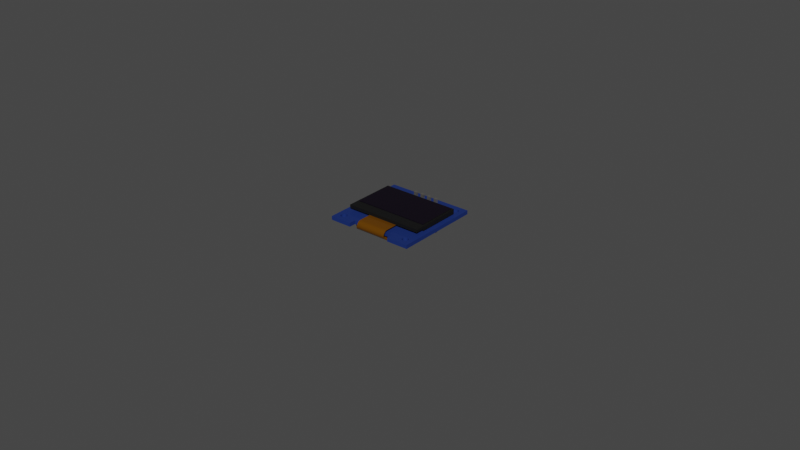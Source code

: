 # Source: OLED_0.96in_128x64_I2C_display.blend  (saved by Blender 3.3.6; exported with 4.5.12 LTS)
import bpy
from mathutils import Matrix  # noqa: F401  (used for matrix-valued properties, if any)

bpy.ops.wm.read_factory_settings(use_empty=True)
scene = bpy.context.scene
scene.name = 'Scene'

# ---- collections
col_oled_0_96in_128x64_i2c_display = bpy.data.collections.new('OLED 0.96in 128x64 I2C display'); scene.collection.children.link(col_oled_0_96in_128x64_i2c_display)
col_booleans = bpy.data.collections.new('booleans'); scene.collection.children.link(col_booleans)
col_booleans.hide_render = True

# ---- materials (node trees are filled in below, after node groups)
mat_base_pcb = bpy.data.materials.new('base pcb')
mat_base_pcb.use_transparent_shadow = False
mat_black_glass = bpy.data.materials.new('black glass')
mat_black_glass.use_transparent_shadow = False
mat_black_satin_glass = bpy.data.materials.new('black satin glass')
mat_black_satin_glass.use_transparent_shadow = False
mat_flex = bpy.data.materials.new('flex')
mat_flex.use_transparent_shadow = False
mat_dark_plastic = bpy.data.materials.new('dark plastic')
mat_dark_plastic.use_transparent_shadow = False
mat_metal = bpy.data.materials.new('metal')
mat_metal.use_transparent_shadow = False

# ---- node groups
ng_auto_smooth = bpy.data.node_groups.new('Auto Smooth', 'GeometryNodeTree')
_s = ng_auto_smooth.interface.new_socket(name='Geometry', in_out='OUTPUT', socket_type='NodeSocketGeometry')
_s = ng_auto_smooth.interface.new_socket(name='Geometry', in_out='INPUT', socket_type='NodeSocketGeometry')
_s = ng_auto_smooth.interface.new_socket(name='Angle', in_out='INPUT', socket_type='NodeSocketFloat')
_s.subtype = 'ANGLE'
_s.min_value = 0.0
_s.max_value = 3.142
ng_auto_smooth.is_modifier = True
_N = ng_auto_smooth.nodes; _L = ng_auto_smooth.links
n0 = _N.new('NodeGroupOutput'); n0.name = 'Group Output'; n0.location = (480, -100)
n1 = _N.new('NodeGroupInput'); n1.name = 'Group Input'; n1.location = (-420, -300)
n2 = _N.new('NodeGroupInput'); n2.name = 'Group Input.001'; n2.location = (-60, -100)
n3 = _N.new('GeometryNodeSetShadeSmooth'); n3.name = 'Set Shade Smooth'; n3.location = (120, -100)
n3.domain = 'EDGE'
n4 = _N.new('GeometryNodeSetShadeSmooth'); n4.name = 'Set Shade Smooth.001'; n4.location = (300, -100)
n5 = _N.new('GeometryNodeInputMeshEdgeAngle'); n5.name = 'Edge Angle'; n5.location = (-420, -220)
n6 = _N.new('GeometryNodeInputEdgeSmooth'); n6.name = 'Is Edge Smooth'; n6.location = (-60, -160)
n7 = _N.new('GeometryNodeInputShadeSmooth'); n7.name = 'Is Face Smooth'; n7.location = (-240, -340)
n8 = _N.new('FunctionNodeBooleanMath'); n8.name = 'Boolean Math'; n8.location = (-60, -220)
n9 = _N.new('FunctionNodeCompare'); n9.name = 'Compare'; n9.location = (-240, -180)
n9.operation = 'LESS_EQUAL'
_L.new(n5.outputs[0], n9.inputs[0])
_L.new(n4.outputs[0], n0.inputs[0])
_L.new(n1.outputs[1], n9.inputs[1])
_L.new(n9.outputs[0], n8.inputs[0])
_L.new(n7.outputs[0], n8.inputs[1])
_L.new(n2.outputs[0], n3.inputs[0])
_L.new(n6.outputs[0], n3.inputs[1])
_L.new(n3.outputs[0], n4.inputs[0])
_L.new(n8.outputs[0], n3.inputs[2])
n0.is_active_output = True

# ---- material node trees
mat_base_pcb.use_nodes = True; mat_base_pcb.node_tree.nodes.clear()
_N = mat_base_pcb.node_tree.nodes; _L = mat_base_pcb.node_tree.links
n0 = _N.new('ShaderNodeBsdfPrincipled'); n0.name = 'Principled BSDF'; n0.location = (10, 300)
n0.distribution = 'GGX'
n0.subsurface_method = 'RANDOM_WALK_SKIN'
n0.inputs[0].default_value = (0.01402, 0.03346, 0.1586, 1.0)
n0.inputs[1].default_value = 0.1
n0.inputs[2].default_value = 0.1
n0.inputs[3].default_value = 1.45
n0.inputs[13].default_value = 0.05
n0.inputs[27].default_value = (0.0, 0.0, 0.0, 1.0)
n0.inputs[28].default_value = 1.0
n1 = _N.new('ShaderNodeOutputMaterial'); n1.name = 'Material Output'; n1.location = (300, 300)
_L.new(n0.outputs[0], n1.inputs[0])
n1.is_active_output = True
mat_black_glass.use_nodes = True; mat_black_glass.node_tree.nodes.clear()
_N = mat_black_glass.node_tree.nodes; _L = mat_black_glass.node_tree.links
n0 = _N.new('ShaderNodeBsdfPrincipled'); n0.name = 'Principled BSDF'; n0.location = (10, 300)
n0.distribution = 'GGX'
n0.subsurface_method = 'RANDOM_WALK_SKIN'
n0.inputs[0].default_value = (0.01007, 0.01007, 0.01007, 1.0)
n0.inputs[1].default_value = 0.1
n0.inputs[2].default_value = 0.0
n0.inputs[3].default_value = 1.45
n0.inputs[13].default_value = 0.1
n0.inputs[27].default_value = (0.0, 0.0, 0.0, 1.0)
n0.inputs[28].default_value = 1.0
n1 = _N.new('ShaderNodeOutputMaterial'); n1.name = 'Material Output'; n1.location = (300, 300)
_L.new(n0.outputs[0], n1.inputs[0])
n1.is_active_output = True
mat_black_satin_glass.use_nodes = True; mat_black_satin_glass.node_tree.nodes.clear()
_N = mat_black_satin_glass.node_tree.nodes; _L = mat_black_satin_glass.node_tree.links
n0 = _N.new('ShaderNodeBsdfPrincipled'); n0.name = 'Principled BSDF'; n0.location = (10, 300)
n0.distribution = 'GGX'
n0.subsurface_method = 'RANDOM_WALK_SKIN'
n0.inputs[0].default_value = (0.006789, 0.004005, 0.01006, 1.0)
n0.inputs[1].default_value = 0.1
n0.inputs[2].default_value = 0.1
n0.inputs[3].default_value = 1.45
n0.inputs[13].default_value = 0.1
n0.inputs[27].default_value = (0.0, 0.0, 0.0, 1.0)
n0.inputs[28].default_value = 1.0
n1 = _N.new('ShaderNodeOutputMaterial'); n1.name = 'Material Output'; n1.location = (300, 300)
_L.new(n0.outputs[0], n1.inputs[0])
n1.is_active_output = True
mat_flex.use_nodes = True; mat_flex.node_tree.nodes.clear()
_N = mat_flex.node_tree.nodes; _L = mat_flex.node_tree.links
n0 = _N.new('ShaderNodeBsdfPrincipled'); n0.name = 'Principled BSDF'; n0.location = (10, 300)
n0.distribution = 'GGX'
n0.subsurface_method = 'RANDOM_WALK_SKIN'
n0.inputs[0].default_value = (0.214, 0.08102, 0.003883, 1.0)
n0.inputs[1].default_value = 0.5
n0.inputs[2].default_value = 0.1
n0.inputs[3].default_value = 1.45
n0.inputs[13].default_value = 0.1
n0.inputs[27].default_value = (0.0, 0.0, 0.0, 1.0)
n0.inputs[28].default_value = 1.0
n1 = _N.new('ShaderNodeOutputMaterial'); n1.name = 'Material Output'; n1.location = (300, 300)
_L.new(n0.outputs[0], n1.inputs[0])
n1.is_active_output = True
mat_dark_plastic.use_nodes = True; mat_dark_plastic.node_tree.nodes.clear()
_N = mat_dark_plastic.node_tree.nodes; _L = mat_dark_plastic.node_tree.links
n0 = _N.new('ShaderNodeBsdfPrincipled'); n0.name = 'Principled BSDF'; n0.location = (10, 300)
n0.distribution = 'GGX'
n0.subsurface_method = 'RANDOM_WALK_SKIN'
n0.inputs[0].default_value = (0.01007, 0.01007, 0.01007, 1.0)
n0.inputs[2].default_value = 0.2
n0.inputs[3].default_value = 1.45
n0.inputs[13].default_value = 0.6
n0.inputs[27].default_value = (0.0, 0.0, 0.0, 1.0)
n0.inputs[28].default_value = 1.0
n1 = _N.new('ShaderNodeOutputMaterial'); n1.name = 'Material Output'; n1.location = (300, 300)
_L.new(n0.outputs[0], n1.inputs[0])
n1.is_active_output = True
mat_metal.use_nodes = True; mat_metal.node_tree.nodes.clear()
_N = mat_metal.node_tree.nodes; _L = mat_metal.node_tree.links
n0 = _N.new('ShaderNodeBsdfPrincipled'); n0.name = 'Principled BSDF'; n0.location = (10, 300)
n0.distribution = 'GGX'
n0.subsurface_method = 'RANDOM_WALK_SKIN'
n0.inputs[0].default_value = (0.4109, 0.3901, 0.3498, 1.0)
n0.inputs[1].default_value = 0.82
n0.inputs[2].default_value = 0.15
n0.inputs[3].default_value = 1.45
n0.inputs[13].default_value = 0.3
n0.inputs[27].default_value = (0.0, 0.0, 0.0, 1.0)
n0.inputs[28].default_value = 1.0
n1 = _N.new('ShaderNodeOutputMaterial'); n1.name = 'Material Output'; n1.location = (300, 300)
_L.new(n0.outputs[0], n1.inputs[0])
n1.is_active_output = True

# ---- world
world_world = bpy.data.worlds.new('World'); scene.world = world_world
world_world.use_nodes = True; world_world.node_tree.nodes.clear()
_N = world_world.node_tree.nodes; _L = world_world.node_tree.links
n0 = _N.new('ShaderNodeOutputWorld'); n0.name = 'World Output'; n0.location = (300, 300)
n1 = _N.new('ShaderNodeBackground'); n1.name = 'Background'; n1.location = (10, 300)
n1.inputs[0].default_value = (0.05088, 0.05088, 0.05088, 1.0)
_L.new(n1.outputs[0], n0.inputs[0])
n0.is_active_output = True
world_world.color = (0.05088, 0.05088, 0.05088)
world_world.use_sun_shadow = False
world_world.sun_shadow_jitter_overblur = 0.0

# ---- meshes
me_plane = bpy.data.meshes.new('Plane')
me_plane.from_pydata([(-0.014, -0.014, 0.0), (0.014, -0.014, 0.0), (-0.014, 0.014, 0.0), (0.014, 0.014, 0.0), (-0.014, -0.014, 0.0012), (0.014, -0.014, 0.0012), (-0.014, 0.014, 0.0012), (0.014, 0.014, 0.0012), (0.007, -0.014, 0.0), (0.007, 0.014, 0.0), (0.007, -0.014, 0.0012), (0.007, 0.014, 0.0012), (-0.007, 0.014, 0.0), (-0.007, 0.014, 0.0012), (-0.007, -0.014, 0.0), (-0.007, -0.014, 0.0012), (-0.014, -0.0118, 0.0), (0.014, -0.0118, 0.0), (-0.014, -0.0118, 0.0012), (0.014, -0.0118, 0.0012), (0.007, -0.0118, 0.0012), (0.007, -0.0118, 0.0), (-0.007, -0.0118, 0.0), (-0.007, -0.0118, 0.0012)], [], [(21, 9, 3, 17), (20, 19, 7, 11), (12, 2, 6, 13), (8, 1, 5, 10), (17, 3, 7, 19), (16, 0, 4, 18), (20, 21, 8, 10), (3, 9, 11, 7), (23, 20, 11, 13), (22, 12, 9, 21), (16, 2, 12, 22), (18, 23, 13, 6), (0, 14, 15, 4), (9, 12, 13, 11), (4, 15, 23, 18), (0, 16, 22, 14), (20, 23, 22, 21), (23, 15, 14, 22), (2, 16, 18, 6), (1, 17, 19, 5), (10, 5, 19, 20), (8, 21, 17, 1)])
_uv = me_plane.uv_layers.new(name='UVMap')
_uv.uv.foreach_set('vector', [1.0, 0.0, 1.0, 1.0, 1.0, 1.0, 1.0, -7.451e-09, 1.0, 0.0, 1.0, 0.0, 1.0, 1.0, 1.0, 1.0, 0.0, 1.0, 0.0, 1.0, 0.0, 1.0, 5.96e-08, 1.0, 1.0, 0.0, 1.0, 0.0, 1.0, 0.0, 1.0, 0.0, 1.0, -7.451e-09, 1.0, 1.0, 1.0, 1.0, 1.0, 0.0, 6.028e-10, 0.0, 0.0, 0.0, 0.0, 0.0, -8.138e-09, -1.332e-15, 1.0, 0.0, 1.0, 0.0, 1.0, 0.0, 1.0, 0.0, 1.0, 1.0, 1.0, 1.0, 1.0, 1.0, 1.0, 1.0, -4.343e-08, 7.451e-09, 1.0, 0.0, 1.0, 1.0, 5.96e-08, 1.0, 4.985e-09, 0.0, 0.0, 1.0, 1.0, 1.0, 1.0, 0.0, 6.028e-10, 0.0, 0.0, 1.0, 0.0, 1.0, 4.985e-09, 0.0, -8.138e-09, -1.332e-15, -4.343e-08, 7.451e-09, 5.96e-08, 1.0, 0.0, 1.0, 0.0, 0.0, 7.451e-09, 0.0, -4.098e-08, -1.49e-08, 0.0, 0.0, 1.0, 1.0, 0.0, 1.0, 5.96e-08, 1.0, 1.0, 1.0, 0.0, 0.0, -4.098e-08, -1.49e-08, -4.343e-08, 7.451e-09, -8.138e-09, -1.332e-15, 0.0, 0.0, 6.028e-10, 0.0, 4.985e-09, 0.0, 7.451e-09, 0.0, 1.0, 0.0, -4.343e-08, 7.451e-09, 4.985e-09, 0.0, 1.0, 0.0, -4.343e-08, 7.451e-09, -4.098e-08, -1.49e-08, 7.451e-09, 0.0, 4.985e-09, 0.0, 0.0, 1.0, 6.028e-10, 0.0, -8.138e-09, -1.332e-15, 0.0, 1.0, 1.0, 0.0, 1.0, -7.451e-09, 1.0, 0.0, 1.0, 0.0, 1.0, 0.0, 1.0, 0.0, 1.0, 0.0, 1.0, 0.0, 1.0, 0.0, 1.0, 0.0, 1.0, -7.451e-09, 1.0, 0.0])
me_plane.materials.append(mat_base_pcb)
me_plane.update()
me_plane_001 = bpy.data.meshes.new('Plane.001')
me_plane_001.from_pydata([(0.0125, 0.007, -0.0002), (-0.0125, 0.007, -0.0002), (-0.0125, -0.007, -0.0002), (0.0125, -0.007, -0.0002), (-0.012, -0.0065, 0.0014), (-0.0125, -0.01, 0.0014), (0.0125, -0.01, 0.0014), (0.012, -0.0065, 0.0014), (0.012, 0.0065, 0.0014), (-0.012, 0.0065, 0.0014), (0.0125, -0.01, 0.0004), (-0.0125, -0.01, 0.0004), (0.0125, 0.007, 0.0004), (0.0125, -0.007, 0.0004), (-0.0125, -0.007, 0.0004), (-0.0125, 0.007, 0.0004), (0.0125, 0.007, 0.0014), (-0.0125, 0.007, 0.0014), (0.0125, -0.007, 0.0014), (-0.0125, -0.007, 0.0014), (0.012, 0.0065, 0.0016), (-0.012, 0.0065, 0.0016), (0.012, -0.0065, 0.0016), (-0.012, -0.0065, 0.0016)], [], [(2, 1, 0, 3), (4, 7, 22, 23), (18, 19, 5, 6), (11, 10, 6, 5), (13, 12, 16, 18), (10, 13, 18, 6), (15, 14, 19, 17), (12, 15, 17, 16), (14, 11, 5, 19), (2, 3, 13, 14), (0, 1, 15, 12), (1, 2, 14, 15), (3, 0, 12, 13), (14, 13, 10, 11), (9, 8, 16, 17), (8, 7, 18, 16), (4, 9, 17, 19), (7, 4, 19, 18), (23, 22, 20, 21), (7, 8, 20, 22), (9, 4, 23, 21), (8, 9, 21, 20)])
me_plane_001.polygons.foreach_set('material_index', [0, 1, 0, 0, 0, 0, 0, 0, 0, 0, 0, 0, 0, 0, 0, 0, 0, 0, 1, 0, 1, 1])
_uv = me_plane_001.uv_layers.new(name='UVMap')
_uv.uv.foreach_set('vector', [0.0, 0.0, 0.0, 0.0, 0.0, 0.0, 0.0, 0.0, 0.0, 0.0, 0.0, 0.0, 0.0, 0.0, 0.0, 0.0, 0.0, 0.0, 0.0, 0.0, 0.0, 0.0, 0.0, 0.0, 0.0, 0.0, 0.0, 0.0, 0.0, 0.0, 0.0, 0.0, 0.0, 0.0, 0.0, 0.0, 0.0, 0.0, 0.0, 0.0, 0.0, 0.0, 0.0, 0.0, 0.0, 0.0, 0.0, 0.0, 0.0, 0.0, 0.0, 0.0, 0.0, 0.0, 0.0, 0.0, 0.0, 0.0, 0.0, 0.0, 0.0, 0.0, 0.0, 0.0, 0.0, 0.0, 0.0, 0.0, 0.0, 0.0, 0.0, 0.0, 0.0, 0.0, 0.0, 0.0, 0.0, 0.0, 0.0, 0.0, 0.0, 0.0, 0.0, 0.0, 0.0, 0.0, 0.0, 0.0, 0.0, 0.0, 0.0, 0.0, 0.0, 0.0, 0.0, 0.0, 0.0, 0.0, 0.0, 0.0, 0.0, 0.0, 0.0, 0.0, 0.0, 0.0, 0.0, 0.0, 0.0, 0.0, 0.0, 0.0, 0.0, 0.0, 0.0, 0.0, 0.0, 0.0, 0.0, 0.0, 0.0, 0.0, 0.0, 0.0, 0.0, 0.0, 0.0, 0.0, 0.0, 0.0, 0.0, 0.0, 0.0, 0.0, 0.0, 0.0, 0.0, 0.0, 0.0, 0.0, 0.0, 0.0, 0.0, 0.0, 0.0, 0.0, 0.0, 0.0, 0.0, 0.0, 0.0, 0.0, 0.0, 0.0, 0.0, 0.0, 0.0, 0.0, 0.0, 0.0, 0.0, 0.0, 0.0, 0.0, 0.0, 0.0, 0.0, 0.0, 0.0, 0.0, 0.0, 0.0, 0.0, 0.0, 0.0, 0.0])
me_plane_001.materials.append(mat_black_glass)
me_plane_001.materials.append(mat_black_satin_glass)
me_plane_001.update()
me_plane_002 = bpy.data.meshes.new('Plane.002')
me_plane_002.from_pydata([(0.005, -0.0105, 0.0004), (-0.005, -0.0105, 0.0004), (0.011, -0.01, -0.0021), (-0.011, -0.01, -0.0021), (0.011, -0.007, -0.0021), (-0.011, -0.007, -0.0021), (0.005, -0.016, -0.0011), (0.005, -0.0145, 0.0004), (0.005, -0.0158, -0.00035), (0.005, -0.01525, 0.000199), (-0.005, -0.0145, 0.0004), (-0.005, -0.016, -0.0011), (-0.005, -0.01525, 0.000199), (-0.005, -0.0158, -0.00035), (0.0065, -0.0145, -0.0025), (0.00575, -0.01525, -0.002399), (0.005201, -0.0158, -0.00185), (-0.0065, -0.0145, -0.0025), (-0.005201, -0.0158, -0.00185), (-0.00575, -0.01525, -0.002399)], [], [(17, 3, 2, 14), (1, 10, 7, 0), (3, 5, 4, 2), (6, 8, 13, 11), (8, 9, 12, 13), (9, 7, 10, 12), (14, 15, 19, 17), (15, 16, 18, 19), (16, 6, 11, 18)])
me_plane_002.polygons.foreach_set('use_smooth', [True] * 9)
_uv = me_plane_002.uv_layers.new(name='UVMap')
_uv.uv.foreach_set('vector', [0.0, 0.0, 0.0, 0.0, 0.0, 0.0, 0.0, 0.0, 0.0, 0.0, 0.0, 0.0, 0.0, 0.0, 0.0, 0.0, 0.0, 0.0, 0.0, 0.0, 0.0, 0.0, 0.0, 0.0, 0.0, 0.0, 0.0, 0.0, 0.0, 0.0, 0.0, 0.0, 0.0, 0.0, 0.0, 0.0, 0.0, 0.0, 0.0, 0.0, 0.0, 0.0, 0.0, 0.0, 0.0, 0.0, 0.0, 0.0, 0.0, 0.0, 0.0, 0.0, 0.0, 0.0, 0.0, 0.0, 0.0, 0.0, 0.0, 0.0, 0.0, 0.0, 0.0, 0.0, 0.0, 0.0, 0.0, 0.0, 0.0, 0.0, 0.0, 0.0])
me_plane_002.materials.append(mat_flex)
me_plane_002.update()
me_cube = bpy.data.meshes.new('Cube')
me_cube.from_pydata([(-0.00045, 0.00045, -0.0085), (-0.00045, -0.00045, -0.0085), (0.00045, 0.00045, -0.0085), (0.00045, -0.00045, -0.0085), (-0.00045, -0.00045, 0.0027), (-0.00045, 0.00045, 0.0027), (0.00045, -0.00045, 0.0027), (0.00045, 0.00045, 0.0027), (-0.00045, 0.00045, -0.0085), (-0.00045, -0.00045, -0.0085), (0.00045, 0.00045, -0.0085), (0.00045, -0.00045, -0.0085), (-0.00125, -0.00075, 0.0), (-0.00075, -0.00125, 0.0), (-0.00075, 0.00125, 0.0), (-0.00125, 0.00075, 0.0), (0.00075, -0.00125, 0.0), (0.00125, -0.00075, 0.0), (0.00125, 0.00075, 0.0), (0.00075, 0.00125, 0.0), (-0.00125, 0.00075, -0.0025), (-0.00075, 0.00125, -0.0025), (-0.00075, -0.00125, -0.0025), (-0.00125, -0.00075, -0.0025), (0.00075, 0.00125, -0.0025), (0.00125, 0.00075, -0.0025), (0.00125, -0.00075, -0.0025), (0.00075, -0.00125, -0.0025)], [], [(18, 19, 14, 15, 12, 13, 16, 17), (25, 18, 17, 26), (26, 27, 22, 23, 20, 21, 24, 25), (23, 12, 15, 20), (21, 14, 19, 24), (5, 4, 6, 7), (0, 2, 3, 1), (7, 6, 11, 10), (4, 5, 8, 9), (6, 4, 9, 11), (5, 7, 10, 8), (22, 13, 12, 23), (14, 21, 20, 15), (18, 25, 24, 19), (16, 27, 26, 17), (27, 16, 13, 22)])
me_cube.polygons.foreach_set('material_index', [0, 0, 0, 0, 0, 1, 0, 1, 1, 1, 1, 0, 0, 0, 0, 0])
_uv = me_cube.uv_layers.new(name='UVMap')
_uv.uv.foreach_set('vector', [0.625, 0.55, 0.675, 0.5, 0.825, 0.5, 0.875, 0.55, 0.875, 0.7, 0.825, 0.75, 0.675, 0.75, 0.625, 0.7, 0.375, 0.55, 0.625, 0.55, 0.625, 0.7, 0.375, 0.7, 0.375, 0.7, 0.325, 0.75, 0.175, 0.75, 0.125, 0.7, 0.125, 0.55, 0.175, 0.5, 0.325, 0.5, 0.375, 0.55, 0.375, 0.05, 0.625, 0.05, 0.625, 0.2, 0.375, 0.2, 0.375, 0.3, 0.625, 0.3, 0.625, 0.45, 0.375, 0.45, 0.205, 0.58, 0.205, 0.67, 0.295, 0.67, 0.295, 0.58, 0.205, 0.58, 0.295, 0.58, 0.295, 0.67, 0.205, 0.67, 0.295, 0.58, 0.295, 0.67, 0.295, 0.67, 0.295, 0.58, 0.205, 0.67, 0.205, 0.58, 0.205, 0.58, 0.205, 0.67, 0.295, 0.67, 0.205, 0.67, 0.205, 0.67, 0.295, 0.67, 0.205, 0.58, 0.295, 0.58, 0.295, 0.58, 0.205, 0.58, 0.375, 0.0, 0.625, 0.0, 0.625, 0.05, 0.375, 0.05, 0.625, 0.3, 0.375, 0.3, 0.375, 0.2, 0.625, 0.2, 0.625, 0.55, 0.375, 0.55, 0.375, 0.45, 0.625, 0.45, 0.625, 0.8, 0.375, 0.8, 0.375, 0.7, 0.625, 0.7, 0.375, 0.8, 0.625, 0.8, 0.625, 0.95, 0.375, 0.95])
me_cube.materials.append(mat_dark_plastic)
me_cube.materials.append(mat_metal)
me_cube.update()
me_cylinder = bpy.data.meshes.new('Cylinder')
me_cylinder.from_pydata([(0.0115, 0.0125, -0.0005), (0.0115, 0.0125, 0.0015), (0.01176, 0.01247, -0.0005), (0.01176, 0.01247, 0.0015), (0.012, 0.01237, -0.0005), (0.012, 0.01237, 0.0015), (0.01221, 0.01221, -0.0005), (0.01221, 0.01221, 0.0015), (0.01237, 0.012, -0.0005), (0.01237, 0.012, 0.0015), (0.01247, 0.01176, -0.0005), (0.01247, 0.01176, 0.0015), (0.0125, 0.0115, -0.0005), (0.0125, 0.0115, 0.0015), (0.01247, 0.01124, -0.0005), (0.01247, 0.01124, 0.0015), (0.01237, 0.011, -0.0005), (0.01237, 0.011, 0.0015), (0.01221, 0.01079, -0.0005), (0.01221, 0.01079, 0.0015), (0.012, 0.01063, -0.0005), (0.012, 0.01063, 0.0015), (0.01176, 0.01053, -0.0005), (0.01176, 0.01053, 0.0015), (0.0115, 0.0105, -0.0005), (0.0115, 0.0105, 0.0015), (0.01124, 0.01053, -0.0005), (0.01124, 0.01053, 0.0015), (0.011, 0.01063, -0.0005), (0.011, 0.01063, 0.0015), (0.01079, 0.01079, -0.0005), (0.01079, 0.01079, 0.0015), (0.01063, 0.011, -0.0005), (0.01063, 0.011, 0.0015), (0.01053, 0.01124, -0.0005), (0.01053, 0.01124, 0.0015), (0.0105, 0.0115, -0.0005), (0.0105, 0.0115, 0.0015), (0.01053, 0.01176, -0.0005), (0.01053, 0.01176, 0.0015), (0.01063, 0.012, -0.0005), (0.01063, 0.012, 0.0015), (0.01079, 0.01221, -0.0005), (0.01079, 0.01221, 0.0015), (0.011, 0.01237, -0.0005), (0.011, 0.01237, 0.0015), (0.01124, 0.01247, -0.0005), (0.01124, 0.01247, 0.0015)], [], [(0, 1, 3, 2), (2, 3, 5, 4), (4, 5, 7, 6), (6, 7, 9, 8), (8, 9, 11, 10), (10, 11, 13, 12), (12, 13, 15, 14), (14, 15, 17, 16), (16, 17, 19, 18), (18, 19, 21, 20), (20, 21, 23, 22), (22, 23, 25, 24), (24, 25, 27, 26), (26, 27, 29, 28), (28, 29, 31, 30), (30, 31, 33, 32), (32, 33, 35, 34), (34, 35, 37, 36), (36, 37, 39, 38), (38, 39, 41, 40), (40, 41, 43, 42), (42, 43, 45, 44), (3, 1, 47, 45, 43, 41, 39, 37, 35, 33, 31, 29, 27, 25, 23, 21, 19, 17, 15, 13, 11, 9, 7, 5), (44, 45, 47, 46), (46, 47, 1, 0), (0, 2, 4, 6, 8, 10, 12, 14, 16, 18, 20, 22, 24, 26, 28, 30, 32, 34, 36, 38, 40, 42, 44, 46)])
me_cylinder.polygons.foreach_set('use_smooth', [True] * 26)
_uv = me_cylinder.uv_layers.new(name='UVMap')
_uv.uv.foreach_set('vector', [1.0, 0.5, 1.0, 1.0, 0.9583, 1.0, 0.9583, 0.5, 0.9583, 0.5, 0.9583, 1.0, 0.9167, 1.0, 0.9167, 0.5, 0.9167, 0.5, 0.9167, 1.0, 0.875, 1.0, 0.875, 0.5, 0.875, 0.5, 0.875, 1.0, 0.8333, 1.0, 0.8333, 0.5, 0.8333, 0.5, 0.8333, 1.0, 0.7917, 1.0, 0.7917, 0.5, 0.7917, 0.5, 0.7917, 1.0, 0.75, 1.0, 0.75, 0.5, 0.75, 0.5, 0.75, 1.0, 0.7083, 1.0, 0.7083, 0.5, 0.7083, 0.5, 0.7083, 1.0, 0.6667, 1.0, 0.6667, 0.5, 0.6667, 0.5, 0.6667, 1.0, 0.625, 1.0, 0.625, 0.5, 0.625, 0.5, 0.625, 1.0, 0.5833, 1.0, 0.5833, 0.5, 0.5833, 0.5, 0.5833, 1.0, 0.5417, 1.0, 0.5417, 0.5, 0.5417, 0.5, 0.5417, 1.0, 0.5, 1.0, 0.5, 0.5, 0.5, 0.5, 0.5, 1.0, 0.4583, 1.0, 0.4583, 0.5, 0.4583, 0.5, 0.4583, 1.0, 0.4167, 1.0, 0.4167, 0.5, 0.4167, 0.5, 0.4167, 1.0, 0.375, 1.0, 0.375, 0.5, 0.375, 0.5, 0.375, 1.0, 0.3333, 1.0, 0.3333, 0.5, 0.3333, 0.5, 0.3333, 1.0, 0.2917, 1.0, 0.2917, 0.5, 0.2917, 0.5, 0.2917, 1.0, 0.25, 1.0, 0.25, 0.5, 0.25, 0.5, 0.25, 1.0, 0.2083, 1.0, 0.2083, 0.5, 0.2083, 0.5, 0.2083, 1.0, 0.1667, 1.0, 0.1667, 0.5, 0.1667, 0.5, 0.1667, 1.0, 0.125, 1.0, 0.125, 0.5, 0.125, 0.5, 0.125, 1.0, 0.08333, 1.0, 0.08333, 0.5, 0.3121, 0.4818, 0.25, 0.49, 0.1879, 0.4818, 0.13, 0.4578, 0.08029, 0.4197, 0.04215, 0.37, 0.01818, 0.3121, 0.01, 0.25, 0.01818, 0.1879, 0.04215, 0.13, 0.08029, 0.08029, 0.13, 0.04215, 0.1879, 0.01818, 0.25, 0.01, 0.3121, 0.01818, 0.37, 0.04215, 0.4197, 0.08029, 0.4578, 0.13, 0.4818, 0.1879, 0.49, 0.25, 0.4818, 0.3121, 0.4578, 0.37, 0.4197, 0.4197, 0.37, 0.4578, 0.08333, 0.5, 0.08333, 1.0, 0.04167, 1.0, 0.04167, 0.5, 0.04167, 0.5, 0.04167, 1.0, -1.863e-07, 1.0, -1.863e-07, 0.5, 0.75, 0.49, 0.8121, 0.4818, 0.87, 0.4578, 0.9197, 0.4197, 0.9578, 0.37, 0.9818, 0.3121, 0.99, 0.25, 0.9818, 0.1879, 0.9578, 0.13, 0.9197, 0.08029, 0.87, 0.04215, 0.8121, 0.01818, 0.75, 0.01, 0.6879, 0.01818, 0.63, 0.04215, 0.5803, 0.08029, 0.5422, 0.13, 0.5182, 0.1879, 0.51, 0.25, 0.5182, 0.3121, 0.5422, 0.37, 0.5803, 0.4197, 0.63, 0.4578, 0.6879, 0.4818])
me_cylinder.materials.append(mat_metal)
me_cylinder.update()

# ---- objects
ob_pcb = bpy.data.objects.new('pcb', me_plane)
ob_display = bpy.data.objects.new('display', me_plane_001)
ob_flex = bpy.data.objects.new('flex', me_plane_002)
ob_pins = bpy.data.objects.new('pins', me_cube)
ob_cylinder = bpy.data.objects.new('Cylinder', me_cylinder)

# ---- transforms, parenting, visibility, modifiers, constraints
ob_pcb.location = (0.0, 0.0, 0.0)
_m = ob_pcb.modifiers.new('Boolean', 'BOOLEAN')
_m.object = ob_cylinder
_m = ob_pcb.modifiers.new('Auto Smooth', 'NODES')
_m.node_group = ng_auto_smooth
_gi = [s.identifier for s in ng_auto_smooth.interface.items_tree if s.item_type == 'SOCKET' and s.in_out == 'INPUT']
_m[_gi[1]] = 0.5236  # Angle
ob_display.location = (0.0, 0.0023, 0.0016)
ob_flex.location = (0.0, 0.0028, 0.0016)
ob_pins.location = (-0.00375, 0.012, 0.0)
_m = ob_pins.modifiers.new('Array', 'ARRAY')
_m.count = 4
ob_cylinder.location = (0.0, 0.0, 0.0)
_m = ob_cylinder.modifiers.new('Mirror', 'MIRROR')
_m.use_axis = (True, True, False)
_m = ob_cylinder.modifiers.new('Auto Smooth', 'NODES')
_m.node_group = ng_auto_smooth
_gi = [s.identifier for s in ng_auto_smooth.interface.items_tree if s.item_type == 'SOCKET' and s.in_out == 'INPUT']
_m[_gi[1]] = 0.5236  # Angle

# ---- collection membership
col_oled_0_96in_128x64_i2c_display.objects.link(ob_pcb)
col_oled_0_96in_128x64_i2c_display.objects.link(ob_display)
col_oled_0_96in_128x64_i2c_display.objects.link(ob_flex)
col_oled_0_96in_128x64_i2c_display.objects.link(ob_pins)
col_booleans.objects.link(ob_cylinder)

# ---- scene / render settings (as saved in the file)
scene.frame_start = 1; scene.frame_end = 250; scene.frame_set(0)
scene.render.engine = 'BLENDER_EEVEE_NEXT'
scene.cycles.sampling_pattern = 'TABULATED_SOBOL'
scene.cycles.use_light_tree = False
scene.view_settings.view_transform = 'Filmic'
bpy.context.view_layer.update()

# ---- added for rendering (the .blend has no active camera and no usable light): camera, sun
cam_auto = bpy.data.cameras.new('AutoCamera')
cam_auto.lens = 50.0
cam_auto.sensor_width = 36.0
cam_auto.clip_end = 1000.0
ob_auto_camera = bpy.data.objects.new('AutoCamera', cam_auto)
scene.collection.objects.link(ob_auto_camera)
ob_auto_camera.location = (0.185045, -0.222054, 0.145386)
ob_auto_camera.rotation_euler = (1.09748, -7.21219e-08, 0.694738)
scene.camera = ob_auto_camera
light_auto_sun = bpy.data.lights.new('AutoSun', 'SUN')
light_auto_sun.energy = 3.0
light_auto_sun.angle = 0.0523599
ob_auto_sun = bpy.data.objects.new('AutoSun', light_auto_sun)
scene.collection.objects.link(ob_auto_sun)
ob_auto_sun.rotation_euler = (0.872665, 0.174533, 0.523599)
bpy.context.view_layer.update()
